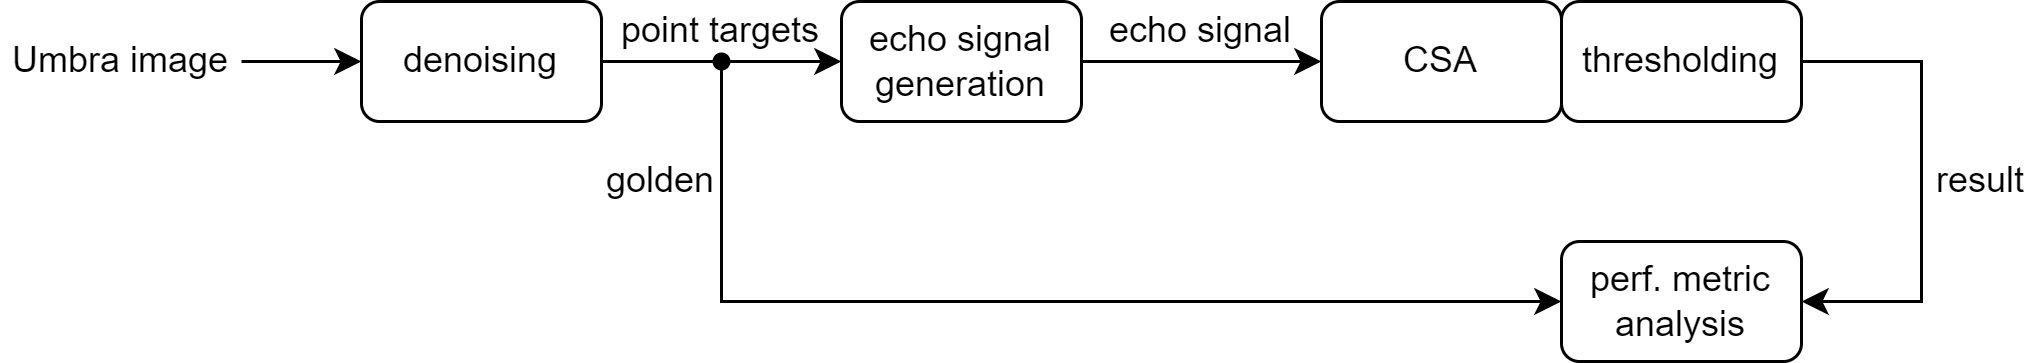

The diagram above was exported from draw.io. Its source (the exported page's mxGraphModel, read from the mxfile embedded in the PNG):
<mxGraphModel dx="794" dy="511" grid="1" gridSize="10" guides="1" tooltips="1" connect="1" arrows="1" fold="1" page="1" pageScale="1" pageWidth="827" pageHeight="1169" math="0" shadow="0">
  <root>
    <mxCell id="0" />
    <mxCell id="1" parent="0" />
    <mxCell id="gXQljlVZJvfs6rYAzKy3-1" value="denoising" style="rounded=1;whiteSpace=wrap;html=1;" vertex="1" parent="1">
      <mxGeometry x="320" y="240" width="80" height="40" as="geometry" />
    </mxCell>
    <mxCell id="gXQljlVZJvfs6rYAzKy3-2" value="Umbra image" style="text;html=1;align=center;verticalAlign=middle;whiteSpace=wrap;rounded=0;" vertex="1" parent="1">
      <mxGeometry x="200" y="250" width="80" height="20" as="geometry" />
    </mxCell>
    <mxCell id="gXQljlVZJvfs6rYAzKy3-3" value="" style="endArrow=classic;html=1;rounded=0;entryX=0;entryY=0.5;entryDx=0;entryDy=0;exitX=1;exitY=0.5;exitDx=0;exitDy=0;" edge="1" parent="1" source="gXQljlVZJvfs6rYAzKy3-2" target="gXQljlVZJvfs6rYAzKy3-1">
      <mxGeometry width="50" height="50" relative="1" as="geometry">
        <mxPoint x="380" y="290" as="sourcePoint" />
        <mxPoint x="430" y="240" as="targetPoint" />
      </mxGeometry>
    </mxCell>
    <mxCell id="gXQljlVZJvfs6rYAzKy3-4" value="" style="endArrow=classic;html=1;rounded=0;exitX=1;exitY=0.5;exitDx=0;exitDy=0;entryX=0;entryY=0.5;entryDx=0;entryDy=0;" edge="1" parent="1" source="gXQljlVZJvfs6rYAzKy3-1" target="gXQljlVZJvfs6rYAzKy3-7">
      <mxGeometry width="50" height="50" relative="1" as="geometry">
        <mxPoint x="380" y="290" as="sourcePoint" />
        <mxPoint x="480" y="260" as="targetPoint" />
      </mxGeometry>
    </mxCell>
    <mxCell id="gXQljlVZJvfs6rYAzKy3-5" value="CSA" style="rounded=1;whiteSpace=wrap;html=1;" vertex="1" parent="1">
      <mxGeometry x="640" y="240" width="80" height="40" as="geometry" />
    </mxCell>
    <mxCell id="gXQljlVZJvfs6rYAzKy3-6" value="thresholding" style="rounded=1;whiteSpace=wrap;html=1;" vertex="1" parent="1">
      <mxGeometry x="720" y="240" width="80" height="40" as="geometry" />
    </mxCell>
    <mxCell id="gXQljlVZJvfs6rYAzKy3-7" value="echo signal generation" style="rounded=1;whiteSpace=wrap;html=1;" vertex="1" parent="1">
      <mxGeometry x="480" y="240" width="80" height="40" as="geometry" />
    </mxCell>
    <mxCell id="gXQljlVZJvfs6rYAzKy3-8" value="point targets" style="text;html=1;align=center;verticalAlign=middle;whiteSpace=wrap;rounded=0;" vertex="1" parent="1">
      <mxGeometry x="400" y="240" width="80" height="20" as="geometry" />
    </mxCell>
    <mxCell id="gXQljlVZJvfs6rYAzKy3-9" value="" style="endArrow=classic;html=1;rounded=0;exitX=1;exitY=0.5;exitDx=0;exitDy=0;entryX=0;entryY=0.5;entryDx=0;entryDy=0;" edge="1" parent="1" source="gXQljlVZJvfs6rYAzKy3-7" target="gXQljlVZJvfs6rYAzKy3-5">
      <mxGeometry width="50" height="50" relative="1" as="geometry">
        <mxPoint x="380" y="290" as="sourcePoint" />
        <mxPoint x="430" y="240" as="targetPoint" />
      </mxGeometry>
    </mxCell>
    <mxCell id="gXQljlVZJvfs6rYAzKy3-10" value="echo signal" style="text;html=1;align=center;verticalAlign=middle;whiteSpace=wrap;rounded=0;" vertex="1" parent="1">
      <mxGeometry x="560" y="240" width="80" height="20" as="geometry" />
    </mxCell>
    <mxCell id="gXQljlVZJvfs6rYAzKy3-11" value="" style="endArrow=classic;html=1;rounded=0;exitX=1;exitY=0.5;exitDx=0;exitDy=0;entryX=1;entryY=0.5;entryDx=0;entryDy=0;" edge="1" parent="1" source="gXQljlVZJvfs6rYAzKy3-6" target="gXQljlVZJvfs6rYAzKy3-14">
      <mxGeometry width="50" height="50" relative="1" as="geometry">
        <mxPoint x="660" y="380" as="sourcePoint" />
        <mxPoint x="780" y="390" as="targetPoint" />
        <Array as="points">
          <mxPoint x="840" y="260" />
          <mxPoint x="840" y="340" />
        </Array>
      </mxGeometry>
    </mxCell>
    <mxCell id="gXQljlVZJvfs6rYAzKy3-12" value="" style="endArrow=classic;html=1;rounded=0;exitX=1.033;exitY=0.8;exitDx=0;exitDy=0;exitPerimeter=0;entryX=0;entryY=0.5;entryDx=0;entryDy=0;" edge="1" parent="1" source="gXQljlVZJvfs6rYAzKy3-13" target="gXQljlVZJvfs6rYAzKy3-14">
      <mxGeometry width="50" height="50" relative="1" as="geometry">
        <mxPoint x="540" y="370" as="sourcePoint" />
        <mxPoint x="520" y="370" as="targetPoint" />
        <Array as="points">
          <mxPoint x="440" y="340" />
        </Array>
      </mxGeometry>
    </mxCell>
    <mxCell id="gXQljlVZJvfs6rYAzKy3-13" value="" style="shape=waypoint;sketch=0;fillStyle=solid;size=6;pointerEvents=1;points=[];fillColor=none;resizable=0;rotatable=0;perimeter=centerPerimeter;snapToPoint=1;" vertex="1" parent="1">
      <mxGeometry x="430" y="250" width="20" height="20" as="geometry" />
    </mxCell>
    <mxCell id="gXQljlVZJvfs6rYAzKy3-14" value="perf. metric analysis" style="rounded=1;whiteSpace=wrap;html=1;" vertex="1" parent="1">
      <mxGeometry x="720" y="320" width="80" height="40" as="geometry" />
    </mxCell>
    <mxCell id="gXQljlVZJvfs6rYAzKy3-15" value="golden" style="text;html=1;align=center;verticalAlign=middle;whiteSpace=wrap;rounded=0;" vertex="1" parent="1">
      <mxGeometry x="400" y="290" width="40" height="20" as="geometry" />
    </mxCell>
    <mxCell id="gXQljlVZJvfs6rYAzKy3-16" value="result" style="text;html=1;align=center;verticalAlign=middle;whiteSpace=wrap;rounded=0;" vertex="1" parent="1">
      <mxGeometry x="840" y="290" width="40" height="20" as="geometry" />
    </mxCell>
  </root>
</mxGraphModel>